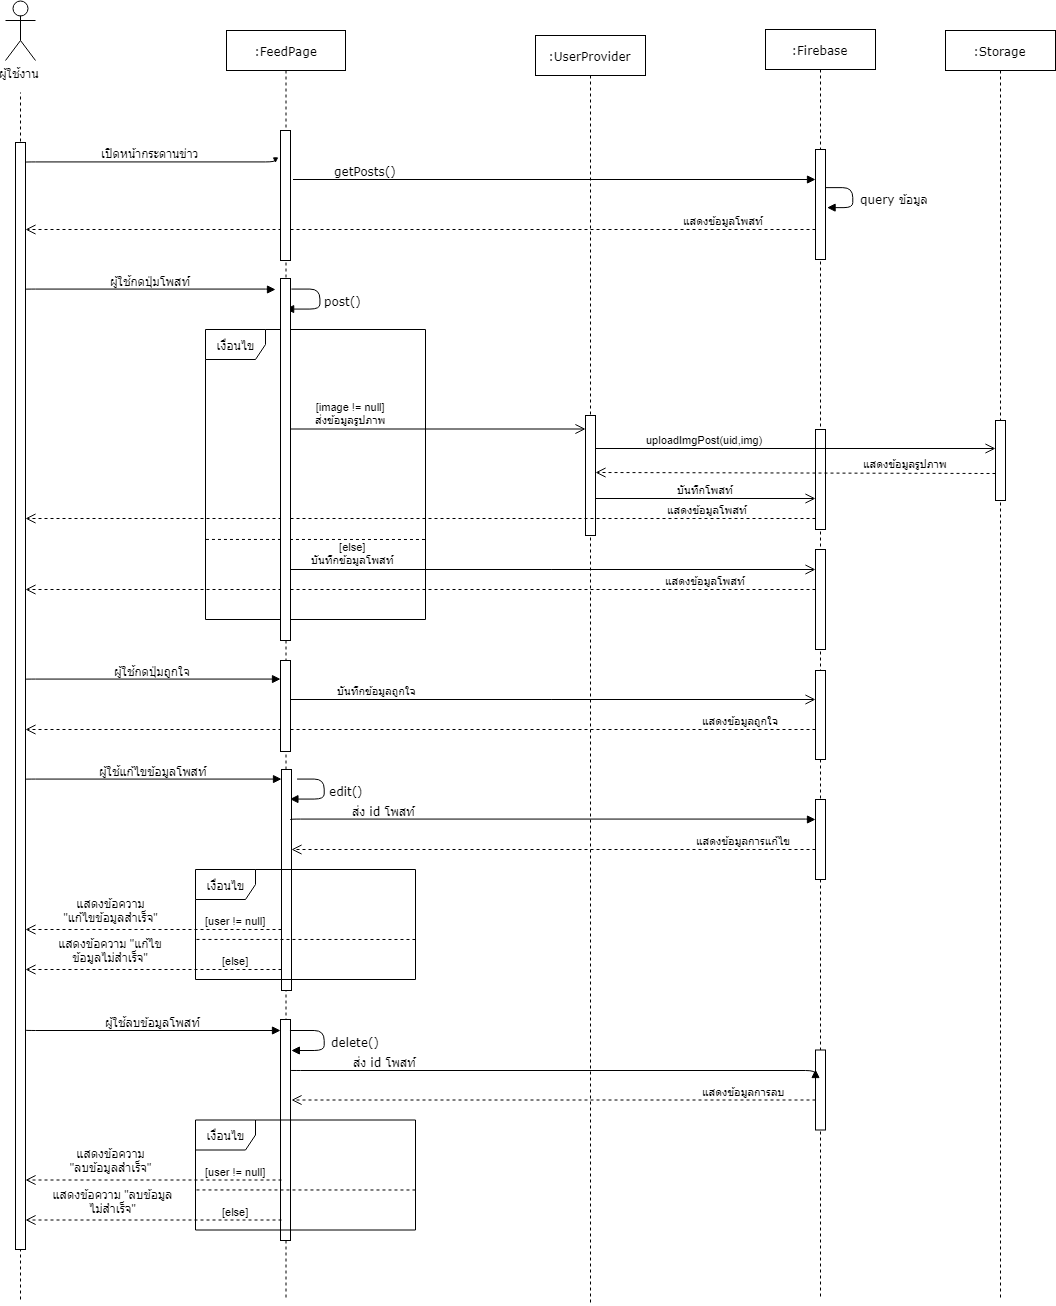

The diagram above was exported from draw.io. Its source (the exported page's mxGraphModel, read from the mxfile embedded in the PNG):
<mxGraphModel dx="1417" dy="719" grid="1" gridSize="10" guides="1" tooltips="1" connect="1" arrows="1" fold="1" page="1" pageScale="1" pageWidth="827" pageHeight="1169" math="0" shadow="0">
  <root>
    <mxCell id="0" />
    <mxCell id="1" parent="0" />
    <mxCell id="y0XLPQ4G5SHSgD0UHcvG-1" value="เงื่อนไข" style="shape=umlFrame;whiteSpace=wrap;html=1;rounded=0;" parent="1" vertex="1">
      <mxGeometry x="550" y="570" width="220" height="290" as="geometry" />
    </mxCell>
    <mxCell id="y0XLPQ4G5SHSgD0UHcvG-2" value="" style="endArrow=none;dashed=1;html=1;" parent="1" edge="1">
      <mxGeometry width="50" height="50" relative="1" as="geometry">
        <mxPoint x="365" y="1540" as="sourcePoint" />
        <mxPoint x="365" y="333" as="targetPoint" />
      </mxGeometry>
    </mxCell>
    <mxCell id="y0XLPQ4G5SHSgD0UHcvG-3" value=":FeedPage" style="shape=umlLifeline;perimeter=lifelinePerimeter;whiteSpace=wrap;html=1;container=1;collapsible=0;recursiveResize=0;outlineConnect=0;rounded=0;shadow=0;comic=0;labelBackgroundColor=none;strokeColor=#000000;strokeWidth=1;fillColor=#FFFFFF;fontFamily=Verdana;fontSize=12;fontColor=#000000;align=center;" parent="1" vertex="1">
      <mxGeometry x="571" y="271" width="119" height="1269" as="geometry" />
    </mxCell>
    <mxCell id="h62nhkLkE3LuA9VuDEqK-12" value="" style="html=1;points=[];perimeter=orthogonalPerimeter;rounded=0;shadow=0;comic=0;labelBackgroundColor=none;strokeColor=#000000;strokeWidth=1;fillColor=#FFFFFF;fontFamily=Verdana;fontSize=12;fontColor=#000000;align=center;" vertex="1" parent="y0XLPQ4G5SHSgD0UHcvG-3">
      <mxGeometry x="55" y="739" width="10" height="221" as="geometry" />
    </mxCell>
    <mxCell id="h62nhkLkE3LuA9VuDEqK-55" value="" style="html=1;points=[];perimeter=orthogonalPerimeter;rounded=0;shadow=0;comic=0;labelBackgroundColor=none;strokeColor=#000000;strokeWidth=1;fillColor=#FFFFFF;fontFamily=Verdana;fontSize=12;fontColor=#000000;align=center;" vertex="1" parent="y0XLPQ4G5SHSgD0UHcvG-3">
      <mxGeometry x="54" y="989" width="10" height="221" as="geometry" />
    </mxCell>
    <mxCell id="y0XLPQ4G5SHSgD0UHcvG-8" value="เปิดหน้ากระดานข่าว" style="html=1;verticalAlign=bottom;endArrow=block;labelBackgroundColor=none;fontFamily=Verdana;fontSize=12;edgeStyle=elbowEdgeStyle;elbow=vertical;" parent="1" edge="1">
      <mxGeometry relative="1" as="geometry">
        <mxPoint x="370" y="402.9000000000001" as="sourcePoint" />
        <mxPoint x="620" y="403" as="targetPoint" />
      </mxGeometry>
    </mxCell>
    <mxCell id="y0XLPQ4G5SHSgD0UHcvG-9" value="getPosts()" style="html=1;verticalAlign=bottom;endArrow=block;labelBackgroundColor=none;fontFamily=Verdana;fontSize=12;edgeStyle=elbowEdgeStyle;elbow=vertical;" parent="1" target="y0XLPQ4G5SHSgD0UHcvG-31" edge="1">
      <mxGeometry x="-0.37" y="-92" relative="1" as="geometry">
        <mxPoint x="637.5" y="420" as="sourcePoint" />
        <mxPoint x="892.5" y="420" as="targetPoint" />
        <Array as="points">
          <mxPoint x="852.5" y="420" />
        </Array>
        <mxPoint x="-92" y="-92" as="offset" />
      </mxGeometry>
    </mxCell>
    <mxCell id="y0XLPQ4G5SHSgD0UHcvG-10" value="ผู้ใช้งาน" style="shape=umlActor;verticalLabelPosition=bottom;labelBackgroundColor=#ffffff;verticalAlign=top;html=1;outlineConnect=0;rounded=0;" parent="1" vertex="1">
      <mxGeometry x="350" y="241" width="30" height="60" as="geometry" />
    </mxCell>
    <mxCell id="y0XLPQ4G5SHSgD0UHcvG-11" value="" style="html=1;points=[];perimeter=orthogonalPerimeter;rounded=0;shadow=0;comic=0;labelBackgroundColor=none;strokeColor=#000000;strokeWidth=1;fillColor=#FFFFFF;fontFamily=Verdana;fontSize=12;fontColor=#000000;align=center;" parent="1" vertex="1">
      <mxGeometry x="360" y="383" width="10" height="1107" as="geometry" />
    </mxCell>
    <mxCell id="y0XLPQ4G5SHSgD0UHcvG-14" value="แสดงข้อมูลโพสท์" style="html=1;verticalAlign=bottom;endArrow=open;dashed=1;endSize=8;" parent="1" source="y0XLPQ4G5SHSgD0UHcvG-31" edge="1">
      <mxGeometry x="-0.7684" relative="1" as="geometry">
        <mxPoint x="1320" y="470" as="sourcePoint" />
        <mxPoint x="370" y="470" as="targetPoint" />
        <mxPoint as="offset" />
      </mxGeometry>
    </mxCell>
    <mxCell id="y0XLPQ4G5SHSgD0UHcvG-15" value="" style="endArrow=none;endFill=0;endSize=24;html=1;dashed=1;exitX=0.005;exitY=0.566;exitDx=0;exitDy=0;exitPerimeter=0;" parent="1" edge="1">
      <mxGeometry width="160" relative="1" as="geometry">
        <mxPoint x="550.4655172413795" y="779.9482758620691" as="sourcePoint" />
        <mxPoint x="769.5" y="780" as="targetPoint" />
      </mxGeometry>
    </mxCell>
    <mxCell id="y0XLPQ4G5SHSgD0UHcvG-17" value="post()" style="html=1;verticalAlign=bottom;endArrow=block;labelBackgroundColor=none;fontFamily=Verdana;fontSize=12;edgeStyle=orthogonalEdgeStyle;elbow=vertical;exitX=1.183;exitY=0.2;exitDx=0;exitDy=0;exitPerimeter=0;" parent="1" edge="1">
      <mxGeometry x="0.2462" y="-26" relative="1" as="geometry">
        <mxPoint x="636" y="530" as="sourcePoint" />
        <mxPoint x="630" y="550" as="targetPoint" />
        <Array as="points">
          <mxPoint x="664" y="530" />
          <mxPoint x="664" y="550" />
        </Array>
        <mxPoint x="26" y="26" as="offset" />
      </mxGeometry>
    </mxCell>
    <mxCell id="y0XLPQ4G5SHSgD0UHcvG-30" value=":Firebase" style="shape=umlLifeline;perimeter=lifelinePerimeter;whiteSpace=wrap;html=1;container=1;collapsible=0;recursiveResize=0;outlineConnect=0;rounded=0;shadow=0;comic=0;labelBackgroundColor=none;strokeColor=#000000;strokeWidth=1;fillColor=#FFFFFF;fontFamily=Verdana;fontSize=12;fontColor=#000000;align=center;" parent="1" vertex="1">
      <mxGeometry x="1110" y="270" width="110" height="1270" as="geometry" />
    </mxCell>
    <mxCell id="h62nhkLkE3LuA9VuDEqK-8" value="" style="html=1;points=[];perimeter=orthogonalPerimeter;rounded=0;shadow=0;comic=0;labelBackgroundColor=none;strokeColor=#000000;strokeWidth=1;fillColor=#FFFFFF;fontFamily=Verdana;fontSize=12;fontColor=#000000;align=center;" vertex="1" parent="y0XLPQ4G5SHSgD0UHcvG-30">
      <mxGeometry x="50" y="641" width="10" height="89" as="geometry" />
    </mxCell>
    <mxCell id="h62nhkLkE3LuA9VuDEqK-6" value="" style="html=1;points=[];perimeter=orthogonalPerimeter;rounded=0;shadow=0;comic=0;labelBackgroundColor=none;strokeColor=#000000;strokeWidth=1;fillColor=#FFFFFF;fontFamily=Verdana;fontSize=12;fontColor=#000000;align=center;" vertex="1" parent="y0XLPQ4G5SHSgD0UHcvG-30">
      <mxGeometry x="50" y="400" width="10" height="100" as="geometry" />
    </mxCell>
    <mxCell id="h62nhkLkE3LuA9VuDEqK-28" value="" style="html=1;points=[];perimeter=orthogonalPerimeter;rounded=0;shadow=0;comic=0;labelBackgroundColor=none;strokeColor=#000000;strokeWidth=1;fillColor=#FFFFFF;fontFamily=Verdana;fontSize=12;fontColor=#000000;align=center;" vertex="1" parent="y0XLPQ4G5SHSgD0UHcvG-30">
      <mxGeometry x="50" y="770" width="10" height="80" as="geometry" />
    </mxCell>
    <mxCell id="h62nhkLkE3LuA9VuDEqK-56" value="" style="html=1;points=[];perimeter=orthogonalPerimeter;rounded=0;shadow=0;comic=0;labelBackgroundColor=none;strokeColor=#000000;strokeWidth=1;fillColor=#FFFFFF;fontFamily=Verdana;fontSize=12;fontColor=#000000;align=center;" vertex="1" parent="y0XLPQ4G5SHSgD0UHcvG-30">
      <mxGeometry x="50" y="520" width="10" height="100" as="geometry" />
    </mxCell>
    <mxCell id="y0XLPQ4G5SHSgD0UHcvG-31" value="" style="html=1;points=[];perimeter=orthogonalPerimeter;rounded=0;shadow=0;comic=0;labelBackgroundColor=none;strokeColor=#000000;strokeWidth=1;fillColor=#FFFFFF;fontFamily=Verdana;fontSize=12;fontColor=#000000;align=center;" parent="1" vertex="1">
      <mxGeometry x="1160" y="390" width="10" height="110" as="geometry" />
    </mxCell>
    <mxCell id="y0XLPQ4G5SHSgD0UHcvG-33" value="query ข้อมูล" style="html=1;verticalAlign=bottom;endArrow=block;labelBackgroundColor=none;fontFamily=Verdana;fontSize=12;edgeStyle=orthogonalEdgeStyle;elbow=vertical;exitX=1.183;exitY=0.2;exitDx=0;exitDy=0;exitPerimeter=0;" parent="1" edge="1">
      <mxGeometry x="0.2889" y="-42" relative="1" as="geometry">
        <mxPoint x="1170.0714285714287" y="427.8571428571429" as="sourcePoint" />
        <mxPoint x="1171" y="448" as="targetPoint" />
        <Array as="points">
          <mxPoint x="1198" y="428" />
          <mxPoint x="1198" y="448" />
        </Array>
        <mxPoint x="42" y="42" as="offset" />
      </mxGeometry>
    </mxCell>
    <mxCell id="y0XLPQ4G5SHSgD0UHcvG-36" value="ผู้ใช้กดปุ่มโพสท์" style="html=1;verticalAlign=bottom;endArrow=block;labelBackgroundColor=none;fontFamily=Verdana;fontSize=12;edgeStyle=elbowEdgeStyle;elbow=vertical;" parent="1" edge="1">
      <mxGeometry relative="1" as="geometry">
        <mxPoint x="370" y="529.9000000000002" as="sourcePoint" />
        <mxPoint x="620" y="530" as="targetPoint" />
      </mxGeometry>
    </mxCell>
    <mxCell id="y0XLPQ4G5SHSgD0UHcvG-37" value="[image != null]&lt;br&gt;ส่งข้อมูลรูปภาพ&lt;br&gt;" style="html=1;verticalAlign=bottom;endArrow=open;endSize=8;" parent="1" target="y0XLPQ4G5SHSgD0UHcvG-43" edge="1">
      <mxGeometry x="-0.5914" relative="1" as="geometry">
        <mxPoint x="635" y="669.5" as="sourcePoint" />
        <mxPoint x="920" y="669.5" as="targetPoint" />
        <mxPoint as="offset" />
      </mxGeometry>
    </mxCell>
    <mxCell id="y0XLPQ4G5SHSgD0UHcvG-39" value=":Storage" style="shape=umlLifeline;perimeter=lifelinePerimeter;whiteSpace=wrap;html=1;container=1;collapsible=0;recursiveResize=0;outlineConnect=0;rounded=0;shadow=0;comic=0;labelBackgroundColor=none;strokeColor=#000000;strokeWidth=1;fillColor=#FFFFFF;fontFamily=Verdana;fontSize=12;fontColor=#000000;align=center;" parent="1" vertex="1">
      <mxGeometry x="1290" y="271" width="110" height="1270" as="geometry" />
    </mxCell>
    <mxCell id="y0XLPQ4G5SHSgD0UHcvG-40" value="" style="html=1;points=[];perimeter=orthogonalPerimeter;rounded=0;shadow=0;comic=0;labelBackgroundColor=none;strokeColor=#000000;strokeWidth=1;fillColor=#FFFFFF;fontFamily=Verdana;fontSize=12;fontColor=#000000;align=center;" parent="1" vertex="1">
      <mxGeometry x="1340" y="661" width="10" height="80" as="geometry" />
    </mxCell>
    <mxCell id="y0XLPQ4G5SHSgD0UHcvG-42" value=":UserProvider" style="shape=umlLifeline;perimeter=lifelinePerimeter;whiteSpace=wrap;html=1;container=1;collapsible=0;recursiveResize=0;outlineConnect=0;rounded=0;shadow=0;comic=0;labelBackgroundColor=none;strokeColor=#000000;strokeWidth=1;fillColor=#FFFFFF;fontFamily=Verdana;fontSize=12;fontColor=#000000;align=center;" parent="1" vertex="1">
      <mxGeometry x="880" y="276" width="110" height="1270" as="geometry" />
    </mxCell>
    <mxCell id="y0XLPQ4G5SHSgD0UHcvG-43" value="" style="html=1;points=[];perimeter=orthogonalPerimeter;rounded=0;shadow=0;comic=0;labelBackgroundColor=none;strokeColor=#000000;strokeWidth=1;fillColor=#FFFFFF;fontFamily=Verdana;fontSize=12;fontColor=#000000;align=center;" parent="y0XLPQ4G5SHSgD0UHcvG-42" vertex="1">
      <mxGeometry x="50" y="380" width="10" height="120" as="geometry" />
    </mxCell>
    <mxCell id="y0XLPQ4G5SHSgD0UHcvG-48" value="&lt;span&gt;uploadImgPost(uid,img)&lt;/span&gt;&lt;br&gt;" style="html=1;verticalAlign=bottom;endArrow=open;endSize=8;" parent="1" edge="1">
      <mxGeometry x="-0.45" relative="1" as="geometry">
        <mxPoint x="940" y="689" as="sourcePoint" />
        <mxPoint x="1340" y="689" as="targetPoint" />
        <mxPoint as="offset" />
      </mxGeometry>
    </mxCell>
    <mxCell id="y0XLPQ4G5SHSgD0UHcvG-51" value="แสดงข้อมูลรูปภาพ" style="html=1;verticalAlign=bottom;endArrow=open;dashed=1;endSize=8;" parent="1" edge="1">
      <mxGeometry x="-0.55" y="-1" relative="1" as="geometry">
        <mxPoint x="1340" y="714" as="sourcePoint" />
        <mxPoint x="940" y="713" as="targetPoint" />
        <mxPoint as="offset" />
      </mxGeometry>
    </mxCell>
    <mxCell id="y0XLPQ4G5SHSgD0UHcvG-52" value="&lt;span&gt;บันทึกโพสท์&lt;/span&gt;&lt;br&gt;" style="html=1;verticalAlign=bottom;endArrow=open;endSize=8;" parent="1" edge="1">
      <mxGeometry relative="1" as="geometry">
        <mxPoint x="940" y="739" as="sourcePoint" />
        <mxPoint x="1160" y="739" as="targetPoint" />
        <mxPoint as="offset" />
      </mxGeometry>
    </mxCell>
    <mxCell id="y0XLPQ4G5SHSgD0UHcvG-53" value="แสดงข้อมูลโพสท์" style="html=1;verticalAlign=bottom;endArrow=open;dashed=1;endSize=8;" parent="1" source="h62nhkLkE3LuA9VuDEqK-6" edge="1">
      <mxGeometry x="-0.7292" relative="1" as="geometry">
        <mxPoint x="1320" y="759" as="sourcePoint" />
        <mxPoint x="370" y="759" as="targetPoint" />
        <mxPoint as="offset" />
      </mxGeometry>
    </mxCell>
    <mxCell id="y0XLPQ4G5SHSgD0UHcvG-38" value="[else]&lt;br&gt;บันทึกข้อมูลโพสท์&lt;br&gt;" style="html=1;verticalAlign=bottom;endArrow=open;endSize=8;" parent="1" target="h62nhkLkE3LuA9VuDEqK-56" edge="1">
      <mxGeometry x="-0.7615" relative="1" as="geometry">
        <mxPoint x="635" y="810" as="sourcePoint" />
        <mxPoint x="1150" y="810" as="targetPoint" />
        <mxPoint as="offset" />
      </mxGeometry>
    </mxCell>
    <mxCell id="y0XLPQ4G5SHSgD0UHcvG-54" value="แสดงข้อมูลโพสท์" style="html=1;verticalAlign=bottom;endArrow=open;dashed=1;endSize=8;" parent="1" edge="1">
      <mxGeometry x="-0.7215" relative="1" as="geometry">
        <mxPoint x="1160" y="830" as="sourcePoint" />
        <mxPoint x="370" y="830" as="targetPoint" />
        <mxPoint as="offset" />
      </mxGeometry>
    </mxCell>
    <mxCell id="y0XLPQ4G5SHSgD0UHcvG-55" value="ผู้ใช้กดปุ่มถูกใจ" style="html=1;verticalAlign=bottom;endArrow=block;labelBackgroundColor=none;fontFamily=Verdana;fontSize=12;edgeStyle=elbowEdgeStyle;elbow=vertical;" parent="1" edge="1" target="h62nhkLkE3LuA9VuDEqK-9">
      <mxGeometry relative="1" as="geometry">
        <mxPoint x="370" y="919.9000000000001" as="sourcePoint" />
        <mxPoint x="620" y="920" as="targetPoint" />
      </mxGeometry>
    </mxCell>
    <mxCell id="h62nhkLkE3LuA9VuDEqK-1" value="บันทึกข้อมูลถูกใจ" style="html=1;verticalAlign=bottom;endArrow=open;endSize=8;" edge="1" parent="1" source="h62nhkLkE3LuA9VuDEqK-9">
      <mxGeometry x="-0.6691" relative="1" as="geometry">
        <mxPoint x="640" y="940" as="sourcePoint" />
        <mxPoint x="1160" y="940" as="targetPoint" />
        <mxPoint as="offset" />
      </mxGeometry>
    </mxCell>
    <mxCell id="h62nhkLkE3LuA9VuDEqK-2" value="แสดงข้อมูลถูกใจ" style="html=1;verticalAlign=bottom;endArrow=open;dashed=1;endSize=8;" edge="1" parent="1">
      <mxGeometry x="-0.8125" relative="1" as="geometry">
        <mxPoint x="1160" y="970" as="sourcePoint" />
        <mxPoint x="370" y="970" as="targetPoint" />
        <mxPoint as="offset" />
      </mxGeometry>
    </mxCell>
    <mxCell id="h62nhkLkE3LuA9VuDEqK-11" value="ผู้ใช้แก้ไขข้อมูลโพสท์" style="html=1;verticalAlign=bottom;endArrow=block;labelBackgroundColor=none;fontFamily=Verdana;fontSize=12;edgeStyle=elbowEdgeStyle;elbow=vertical;" edge="1" parent="1" target="h62nhkLkE3LuA9VuDEqK-12">
      <mxGeometry relative="1" as="geometry">
        <mxPoint x="370" y="1019.9000000000001" as="sourcePoint" />
        <mxPoint x="620" y="1020" as="targetPoint" />
      </mxGeometry>
    </mxCell>
    <mxCell id="y0XLPQ4G5SHSgD0UHcvG-4" value="" style="html=1;points=[];perimeter=orthogonalPerimeter;rounded=0;shadow=0;comic=0;labelBackgroundColor=none;strokeColor=#000000;strokeWidth=1;fillColor=#FFFFFF;fontFamily=Verdana;fontSize=12;fontColor=#000000;align=center;" parent="1" vertex="1">
      <mxGeometry x="625" y="371" width="10" height="130" as="geometry" />
    </mxCell>
    <mxCell id="h62nhkLkE3LuA9VuDEqK-4" value="" style="html=1;points=[];perimeter=orthogonalPerimeter;rounded=0;shadow=0;comic=0;labelBackgroundColor=none;strokeColor=#000000;strokeWidth=1;fillColor=#FFFFFF;fontFamily=Verdana;fontSize=12;fontColor=#000000;align=center;" vertex="1" parent="1">
      <mxGeometry x="625" y="519" width="10" height="362" as="geometry" />
    </mxCell>
    <mxCell id="h62nhkLkE3LuA9VuDEqK-9" value="" style="html=1;points=[];perimeter=orthogonalPerimeter;rounded=0;shadow=0;comic=0;labelBackgroundColor=none;strokeColor=#000000;strokeWidth=1;fillColor=#FFFFFF;fontFamily=Verdana;fontSize=12;fontColor=#000000;align=center;" vertex="1" parent="1">
      <mxGeometry x="625" y="901" width="10" height="91" as="geometry" />
    </mxCell>
    <mxCell id="h62nhkLkE3LuA9VuDEqK-17" value="edit()" style="html=1;verticalAlign=bottom;endArrow=block;labelBackgroundColor=none;fontFamily=Verdana;fontSize=12;edgeStyle=orthogonalEdgeStyle;elbow=vertical;exitX=1.183;exitY=0.2;exitDx=0;exitDy=0;exitPerimeter=0;" edge="1" parent="1">
      <mxGeometry x="0.2462" y="-26" relative="1" as="geometry">
        <mxPoint x="641" y="1020" as="sourcePoint" />
        <mxPoint x="635" y="1040" as="targetPoint" />
        <Array as="points">
          <mxPoint x="669" y="1020" />
          <mxPoint x="669" y="1040" />
        </Array>
        <mxPoint x="26" y="26" as="offset" />
      </mxGeometry>
    </mxCell>
    <mxCell id="h62nhkLkE3LuA9VuDEqK-18" value="ส่ง id โพสท์" style="html=1;verticalAlign=bottom;endArrow=block;labelBackgroundColor=none;fontFamily=Verdana;fontSize=12;edgeStyle=elbowEdgeStyle;elbow=vertical;" edge="1" parent="1">
      <mxGeometry x="-0.6424" relative="1" as="geometry">
        <mxPoint x="635" y="1060.4" as="sourcePoint" />
        <mxPoint x="1160" y="1060" as="targetPoint" />
        <mxPoint as="offset" />
      </mxGeometry>
    </mxCell>
    <mxCell id="h62nhkLkE3LuA9VuDEqK-19" value="แสดงข้อมูลการแก้ไข" style="html=1;verticalAlign=bottom;endArrow=open;dashed=1;endSize=8;" edge="1" parent="1" target="h62nhkLkE3LuA9VuDEqK-12">
      <mxGeometry x="-0.7292" relative="1" as="geometry">
        <mxPoint x="1160" y="1090" as="sourcePoint" />
        <mxPoint x="640" y="1090" as="targetPoint" />
        <mxPoint as="offset" />
      </mxGeometry>
    </mxCell>
    <mxCell id="h62nhkLkE3LuA9VuDEqK-21" value="เงื่อนไข" style="shape=umlFrame;whiteSpace=wrap;html=1;rounded=0;" vertex="1" parent="1">
      <mxGeometry x="540" y="1110" width="220" height="110" as="geometry" />
    </mxCell>
    <mxCell id="h62nhkLkE3LuA9VuDEqK-22" value="" style="endArrow=none;endFill=0;endSize=24;html=1;dashed=1;exitX=0.005;exitY=0.566;exitDx=0;exitDy=0;exitPerimeter=0;" edge="1" parent="1">
      <mxGeometry width="160" relative="1" as="geometry">
        <mxPoint x="540.9655172413793" y="1179.948275862069" as="sourcePoint" />
        <mxPoint x="760" y="1180" as="targetPoint" />
      </mxGeometry>
    </mxCell>
    <mxCell id="h62nhkLkE3LuA9VuDEqK-24" value="[user != null]" style="html=1;verticalAlign=bottom;endArrow=open;dashed=1;endSize=8;" edge="1" parent="1" target="y0XLPQ4G5SHSgD0UHcvG-11">
      <mxGeometry x="-0.6406" relative="1" as="geometry">
        <mxPoint x="626" y="1170" as="sourcePoint" />
        <mxPoint x="386" y="1170" as="targetPoint" />
        <mxPoint as="offset" />
      </mxGeometry>
    </mxCell>
    <mxCell id="h62nhkLkE3LuA9VuDEqK-25" value="[else]" style="html=1;verticalAlign=bottom;endArrow=open;dashed=1;endSize=8;" edge="1" parent="1">
      <mxGeometry x="-0.6406" relative="1" as="geometry">
        <mxPoint x="626" y="1210" as="sourcePoint" />
        <mxPoint x="370" y="1210" as="targetPoint" />
        <mxPoint as="offset" />
      </mxGeometry>
    </mxCell>
    <mxCell id="h62nhkLkE3LuA9VuDEqK-26" value="&lt;font style=&quot;font-size: 12px&quot;&gt;แสดงข้อความ &quot;แก้ไขข้อมูลสำเร็จ&quot;&lt;/font&gt;" style="text;html=1;strokeColor=none;fillColor=none;align=center;verticalAlign=middle;whiteSpace=wrap;rounded=0;" vertex="1" parent="1">
      <mxGeometry x="402.5" y="1140" width="105" height="20" as="geometry" />
    </mxCell>
    <mxCell id="h62nhkLkE3LuA9VuDEqK-27" value="&lt;font style=&quot;font-size: 12px&quot;&gt;แสดงข้อความ &quot;แก้ไขข้อมูลไม่สำเร็จ&quot;&lt;/font&gt;" style="text;html=1;strokeColor=none;fillColor=none;align=center;verticalAlign=middle;whiteSpace=wrap;rounded=0;" vertex="1" parent="1">
      <mxGeometry x="395" y="1180" width="120" height="20" as="geometry" />
    </mxCell>
    <mxCell id="h62nhkLkE3LuA9VuDEqK-41" value="" style="html=1;points=[];perimeter=orthogonalPerimeter;rounded=0;shadow=0;comic=0;labelBackgroundColor=none;strokeColor=#000000;strokeWidth=1;fillColor=#FFFFFF;fontFamily=Verdana;fontSize=12;fontColor=#000000;align=center;" vertex="1" parent="1">
      <mxGeometry x="1160" y="1290.5" width="10" height="80" as="geometry" />
    </mxCell>
    <mxCell id="h62nhkLkE3LuA9VuDEqK-42" value="ผู้ใช้ลบข้อมูลโพสท์" style="html=1;verticalAlign=bottom;endArrow=block;labelBackgroundColor=none;fontFamily=Verdana;fontSize=12;edgeStyle=elbowEdgeStyle;elbow=vertical;" edge="1" parent="1" target="h62nhkLkE3LuA9VuDEqK-55">
      <mxGeometry relative="1" as="geometry">
        <mxPoint x="370" y="1270.4" as="sourcePoint" />
        <mxPoint x="620" y="1271" as="targetPoint" />
      </mxGeometry>
    </mxCell>
    <mxCell id="h62nhkLkE3LuA9VuDEqK-43" value="delete()" style="html=1;verticalAlign=bottom;endArrow=block;labelBackgroundColor=none;fontFamily=Verdana;fontSize=12;edgeStyle=orthogonalEdgeStyle;elbow=vertical;" edge="1" parent="1">
      <mxGeometry x="0.2381" y="-31" relative="1" as="geometry">
        <mxPoint x="635" y="1271" as="sourcePoint" />
        <mxPoint x="635.3529411764707" y="1290.7941176470588" as="targetPoint" />
        <Array as="points">
          <mxPoint x="669" y="1270.5" />
          <mxPoint x="669" y="1290.5" />
        </Array>
        <mxPoint x="31" y="31" as="offset" />
      </mxGeometry>
    </mxCell>
    <mxCell id="h62nhkLkE3LuA9VuDEqK-44" value="ส่ง id โพสท์" style="html=1;verticalAlign=bottom;endArrow=block;labelBackgroundColor=none;fontFamily=Verdana;fontSize=12;edgeStyle=elbowEdgeStyle;elbow=vertical;" edge="1" parent="1">
      <mxGeometry x="-0.6424" relative="1" as="geometry">
        <mxPoint x="635" y="1310.9000000000003" as="sourcePoint" />
        <mxPoint x="1160" y="1310" as="targetPoint" />
        <mxPoint as="offset" />
      </mxGeometry>
    </mxCell>
    <mxCell id="h62nhkLkE3LuA9VuDEqK-45" value="แสดงข้อมูลการลบ" style="html=1;verticalAlign=bottom;endArrow=open;dashed=1;endSize=8;" edge="1" parent="1" source="h62nhkLkE3LuA9VuDEqK-41">
      <mxGeometry x="-0.7292" relative="1" as="geometry">
        <mxPoint x="1330" y="1340.5" as="sourcePoint" />
        <mxPoint x="636" y="1340.5" as="targetPoint" />
        <mxPoint as="offset" />
      </mxGeometry>
    </mxCell>
    <mxCell id="h62nhkLkE3LuA9VuDEqK-46" value="เงื่อนไข" style="shape=umlFrame;whiteSpace=wrap;html=1;rounded=0;" vertex="1" parent="1">
      <mxGeometry x="540" y="1360.5" width="220" height="110" as="geometry" />
    </mxCell>
    <mxCell id="h62nhkLkE3LuA9VuDEqK-47" value="" style="endArrow=none;endFill=0;endSize=24;html=1;dashed=1;exitX=0.005;exitY=0.566;exitDx=0;exitDy=0;exitPerimeter=0;" edge="1" parent="1">
      <mxGeometry width="160" relative="1" as="geometry">
        <mxPoint x="540.9655172413793" y="1430.448275862069" as="sourcePoint" />
        <mxPoint x="760" y="1430.5" as="targetPoint" />
      </mxGeometry>
    </mxCell>
    <mxCell id="h62nhkLkE3LuA9VuDEqK-48" value="[user != null]" style="html=1;verticalAlign=bottom;endArrow=open;dashed=1;endSize=8;" edge="1" parent="1">
      <mxGeometry x="-0.6406" relative="1" as="geometry">
        <mxPoint x="626" y="1420.5" as="sourcePoint" />
        <mxPoint x="370" y="1420.5" as="targetPoint" />
        <mxPoint as="offset" />
      </mxGeometry>
    </mxCell>
    <mxCell id="h62nhkLkE3LuA9VuDEqK-49" value="[else]" style="html=1;verticalAlign=bottom;endArrow=open;dashed=1;endSize=8;" edge="1" parent="1">
      <mxGeometry x="-0.6406" relative="1" as="geometry">
        <mxPoint x="626" y="1460.5" as="sourcePoint" />
        <mxPoint x="370" y="1460.5" as="targetPoint" />
        <mxPoint as="offset" />
      </mxGeometry>
    </mxCell>
    <mxCell id="h62nhkLkE3LuA9VuDEqK-50" value="&lt;font style=&quot;font-size: 12px&quot;&gt;แสดงข้อความ &quot;ลบข้อมูลสำเร็จ&quot;&lt;/font&gt;" style="text;html=1;strokeColor=none;fillColor=none;align=center;verticalAlign=middle;whiteSpace=wrap;rounded=0;" vertex="1" parent="1">
      <mxGeometry x="411" y="1390" width="88" height="20" as="geometry" />
    </mxCell>
    <mxCell id="h62nhkLkE3LuA9VuDEqK-51" value="&lt;font style=&quot;font-size: 12px&quot;&gt;แสดงข้อความ &quot;ลบข้อมูลไม่สำเร็จ&quot;&lt;/font&gt;" style="text;html=1;strokeColor=none;fillColor=none;align=center;verticalAlign=middle;whiteSpace=wrap;rounded=0;" vertex="1" parent="1">
      <mxGeometry x="395" y="1431" width="125" height="20" as="geometry" />
    </mxCell>
  </root>
</mxGraphModel>